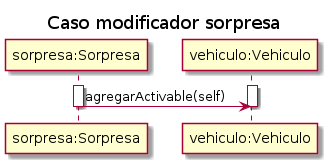

The diagram above was rendered by PlantUML. Its source (embedded in the PNG):
@startuml sec-modificadores-sorpresa

title Caso modificador sorpresa

participant "sorpresa:Sorpresa" as sorpresa
participant "vehiculo:Vehiculo" as vehiculo

activate sorpresa
activate vehiculo

sorpresa -> vehiculo: agregarActivable(self)

deactivate sorpresa
deactivate vehiculo

@enduml